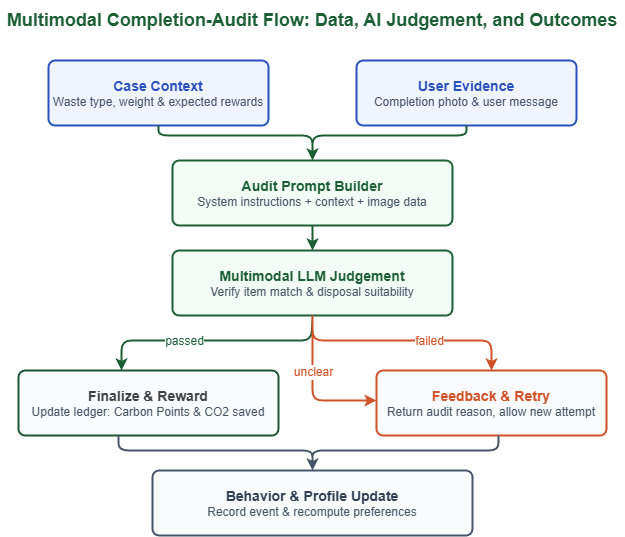

The diagram above was exported from draw.io. Its source (the exported page's mxGraphModel, read from the mxfile embedded in the PNG):
<mxGraphModel dx="491" dy="841" grid="1" gridSize="10" guides="1" tooltips="1" connect="1" arrows="1" fold="1" page="1" pageScale="1" pageWidth="827" pageHeight="1169" math="0" shadow="0">
  <root>
    <mxCell id="0" />
    <mxCell id="1" parent="0" />
    <mxCell id="title" value="Multimodal Completion-Audit Flow: Data, AI Judgement, and Outcomes" style="text;html=1;strokeColor=none;fillColor=none;align=center;verticalAlign=middle;whiteSpace=wrap;rounded=0;fontSize=18;fontColor=#1d5f35;fontStyle=1" parent="1" vertex="1">
      <mxGeometry x="102.25" y="50" width="623.5" height="40" as="geometry" />
    </mxCell>
    <mxCell id="node_a" value="&lt;b style=&quot;color: #2a52be; font-size: 14px;&quot;&gt;Case Context&lt;/b&gt;&lt;br&gt;&lt;span style=&quot;color: #475569; font-size: 12px;&quot;&gt;Waste type, weight &amp;amp; expected rewards&lt;/span&gt;" style="rounded=1;whiteSpace=wrap;html=1;strokeWidth=2;arcSize=10;strokeColor=#2a52be;fillColor=#f0f4ff;" parent="1" vertex="1">
      <mxGeometry x="150" y="110" width="220" height="65" as="geometry" />
    </mxCell>
    <mxCell id="node_b" value="&lt;b style=&quot;color: #2a52be; font-size: 14px;&quot;&gt;User Evidence&lt;/b&gt;&lt;br&gt;&lt;span style=&quot;color: #475569; font-size: 12px;&quot;&gt;Completion photo &amp;amp; user message&lt;/span&gt;" style="rounded=1;whiteSpace=wrap;html=1;strokeWidth=2;arcSize=10;strokeColor=#2a52be;fillColor=#f0f4ff;" parent="1" vertex="1">
      <mxGeometry x="458" y="110" width="220" height="65" as="geometry" />
    </mxCell>
    <mxCell id="node_c" value="&lt;b style=&quot;color: #1d5f35; font-size: 14px;&quot;&gt;Audit Prompt Builder&lt;/b&gt;&lt;br&gt;&lt;span style=&quot;color: #475569; font-size: 12px;&quot;&gt;System instructions + context + image data&lt;/span&gt;" style="rounded=1;whiteSpace=wrap;html=1;strokeWidth=2;arcSize=10;strokeColor=#1d5f35;fillColor=#f2fcf5;" parent="1" vertex="1">
      <mxGeometry x="274" y="210" width="280" height="65" as="geometry" />
    </mxCell>
    <mxCell id="node_d" value="&lt;b style=&quot;color: #1d5f35; font-size: 14px;&quot;&gt;Multimodal LLM Judgement&lt;/b&gt;&lt;br&gt;&lt;span style=&quot;color: #475569; font-size: 12px;&quot;&gt;Verify item match &amp;amp; disposal suitability&lt;/span&gt;" style="rounded=1;whiteSpace=wrap;html=1;strokeWidth=2;arcSize=10;strokeColor=#1d5f35;fillColor=#f2fcf5;" parent="1" vertex="1">
      <mxGeometry x="274" y="300" width="280" height="65" as="geometry" />
    </mxCell>
    <mxCell id="node_i" value="&lt;b style=&quot;font-size: 14px;&quot;&gt;&lt;font color=&quot;#424242&quot;&gt;Finalize &amp;amp; Reward&lt;/font&gt;&lt;/b&gt;&lt;br&gt;&lt;span style=&quot;color: #475569; font-size: 12px;&quot;&gt;Update ledger: Carbon Points &amp;amp; CO2 saved&lt;/span&gt;" style="rounded=1;whiteSpace=wrap;html=1;strokeWidth=2;arcSize=10;strokeColor=#1c5632;fillColor=#f8fafc;" parent="1" vertex="1">
      <mxGeometry x="120" y="420" width="260" height="65" as="geometry" />
    </mxCell>
    <mxCell id="node_j" value="&lt;b style=&quot;font-size: 14px;&quot;&gt;&lt;font color=&quot;#d05328&quot;&gt;Feedback &amp;amp; Retry&lt;/font&gt;&lt;/b&gt;&lt;br&gt;&lt;span style=&quot;color: #475569; font-size: 12px;&quot;&gt;Return audit reason, allow new attempt&lt;/span&gt;" style="rounded=1;whiteSpace=wrap;html=1;strokeWidth=2;arcSize=10;strokeColor=#d05328;fillColor=#f8fafc;" parent="1" vertex="1">
      <mxGeometry x="478" y="420" width="230" height="65" as="geometry" />
    </mxCell>
    <mxCell id="node_k" value="&lt;b style=&quot;color: #334155; font-size: 14px;&quot;&gt;Behavior &amp;amp; Profile Update&lt;/b&gt;&lt;br&gt;&lt;span style=&quot;color: #475569; font-size: 12px;&quot;&gt;Record event &amp;amp; recompute preferences&lt;/span&gt;" style="rounded=1;whiteSpace=wrap;html=1;strokeWidth=2;arcSize=10;strokeColor=#475569;fillColor=#f8fafc;" parent="1" vertex="1">
      <mxGeometry x="254" y="520" width="320" height="65" as="geometry" />
    </mxCell>
    <mxCell id="edge_ac" style="edgeStyle=orthogonalEdgeStyle;rounded=1;orthogonalLoop=1;jettySize=auto;html=1;strokeColor=#1d5f35;strokeWidth=2;" parent="1" source="node_a" target="node_c" edge="1">
      <mxGeometry relative="1" as="geometry">
        <Array as="points">
          <mxPoint x="260" y="185" />
          <mxPoint x="414" y="185" />
        </Array>
      </mxGeometry>
    </mxCell>
    <mxCell id="edge_bc" style="edgeStyle=orthogonalEdgeStyle;rounded=1;orthogonalLoop=1;jettySize=auto;html=1;strokeColor=#1d5f35;strokeWidth=2;" parent="1" source="node_b" target="node_c" edge="1">
      <mxGeometry relative="1" as="geometry">
        <Array as="points">
          <mxPoint x="568" y="185" />
          <mxPoint x="414" y="185" />
        </Array>
      </mxGeometry>
    </mxCell>
    <mxCell id="edge_cd" style="edgeStyle=orthogonalEdgeStyle;rounded=1;orthogonalLoop=1;jettySize=auto;html=1;strokeColor=#1d5f35;strokeWidth=2;" parent="1" source="node_c" target="node_d" edge="1">
      <mxGeometry relative="1" as="geometry" />
    </mxCell>
    <mxCell id="edge_ei" style="edgeStyle=orthogonalEdgeStyle;rounded=1;orthogonalLoop=1;jettySize=auto;html=1;strokeColor=#1d5f35;strokeWidth=2;exitX=0.5;exitY=1;exitDx=0;exitDy=0;" edge="1" parent="1" source="node_d">
      <mxGeometry relative="1" as="geometry">
        <Array as="points">
          <mxPoint x="413" y="365" />
          <mxPoint x="413" y="390" />
          <mxPoint x="223" y="390" />
        </Array>
        <mxPoint x="413" y="370" as="sourcePoint" />
        <mxPoint x="223" y="420" as="targetPoint" />
      </mxGeometry>
    </mxCell>
    <mxCell id="label_ei" value="passed" style="edgeLabel;html=1;align=center;verticalAlign=middle;resizable=0;points=[];fontSize=12;fontColor=#1d5f35;labelBackgroundColor=#ffffff;" connectable="0" vertex="1" parent="edge_ei">
      <mxGeometry x="-0.3" relative="1" as="geometry">
        <mxPoint x="-67" as="offset" />
      </mxGeometry>
    </mxCell>
    <mxCell id="edge_ej_unclear" style="edgeStyle=orthogonalEdgeStyle;rounded=1;orthogonalLoop=1;jettySize=auto;html=1;strokeColor=#d05328;strokeWidth=2;" edge="1" parent="1" target="node_j">
      <mxGeometry relative="1" as="geometry">
        <Array as="points">
          <mxPoint x="414" y="450" />
        </Array>
        <mxPoint x="414.0000000000001" y="365.0000000000001" as="sourcePoint" />
      </mxGeometry>
    </mxCell>
    <mxCell id="label_ej_unclear" value="unclear" style="edgeLabel;html=1;align=center;verticalAlign=middle;resizable=0;points=[];fontSize=12;fontColor=#d05328;labelBackgroundColor=#ffffff;" connectable="0" vertex="1" parent="edge_ej_unclear">
      <mxGeometry x="-0.3" relative="1" as="geometry">
        <mxPoint y="3" as="offset" />
      </mxGeometry>
    </mxCell>
    <mxCell id="edge_ej_failed" style="edgeStyle=orthogonalEdgeStyle;rounded=1;orthogonalLoop=1;jettySize=auto;html=1;strokeColor=#d05328;strokeWidth=2;entryX=0.5;entryY=0;entryDx=0;entryDy=0;exitX=0.5;exitY=1;exitDx=0;exitDy=0;" edge="1" parent="1" source="node_d" target="node_j">
      <mxGeometry relative="1" as="geometry">
        <Array as="points">
          <mxPoint x="414" y="390" />
          <mxPoint x="593" y="390" />
        </Array>
        <mxPoint x="414.0000000000001" y="455.0000000000001" as="sourcePoint" />
      </mxGeometry>
    </mxCell>
    <mxCell id="label_ej_failed" value="failed" style="edgeLabel;html=1;align=center;verticalAlign=middle;resizable=0;points=[];fontSize=12;fontColor=#d05328;labelBackgroundColor=#ffffff;" connectable="0" vertex="1" parent="edge_ej_failed">
      <mxGeometry x="-0.3" relative="1" as="geometry">
        <mxPoint x="60" as="offset" />
      </mxGeometry>
    </mxCell>
    <mxCell id="edge_ik" style="edgeStyle=orthogonalEdgeStyle;rounded=1;orthogonalLoop=1;jettySize=auto;html=1;strokeColor=#475569;strokeWidth=2;" parent="1" source="node_i" target="node_k" edge="1">
      <mxGeometry relative="1" as="geometry">
        <Array as="points">
          <mxPoint x="220" y="500" />
          <mxPoint x="414" y="500" />
        </Array>
      </mxGeometry>
    </mxCell>
    <mxCell id="edge_jk" style="edgeStyle=orthogonalEdgeStyle;rounded=1;orthogonalLoop=1;jettySize=auto;html=1;strokeColor=#475569;strokeWidth=2;" parent="1" source="node_j" target="node_k" edge="1">
      <mxGeometry relative="1" as="geometry">
        <Array as="points">
          <mxPoint x="600" y="500" />
          <mxPoint x="414" y="500" />
        </Array>
      </mxGeometry>
    </mxCell>
  </root>
</mxGraphModel>